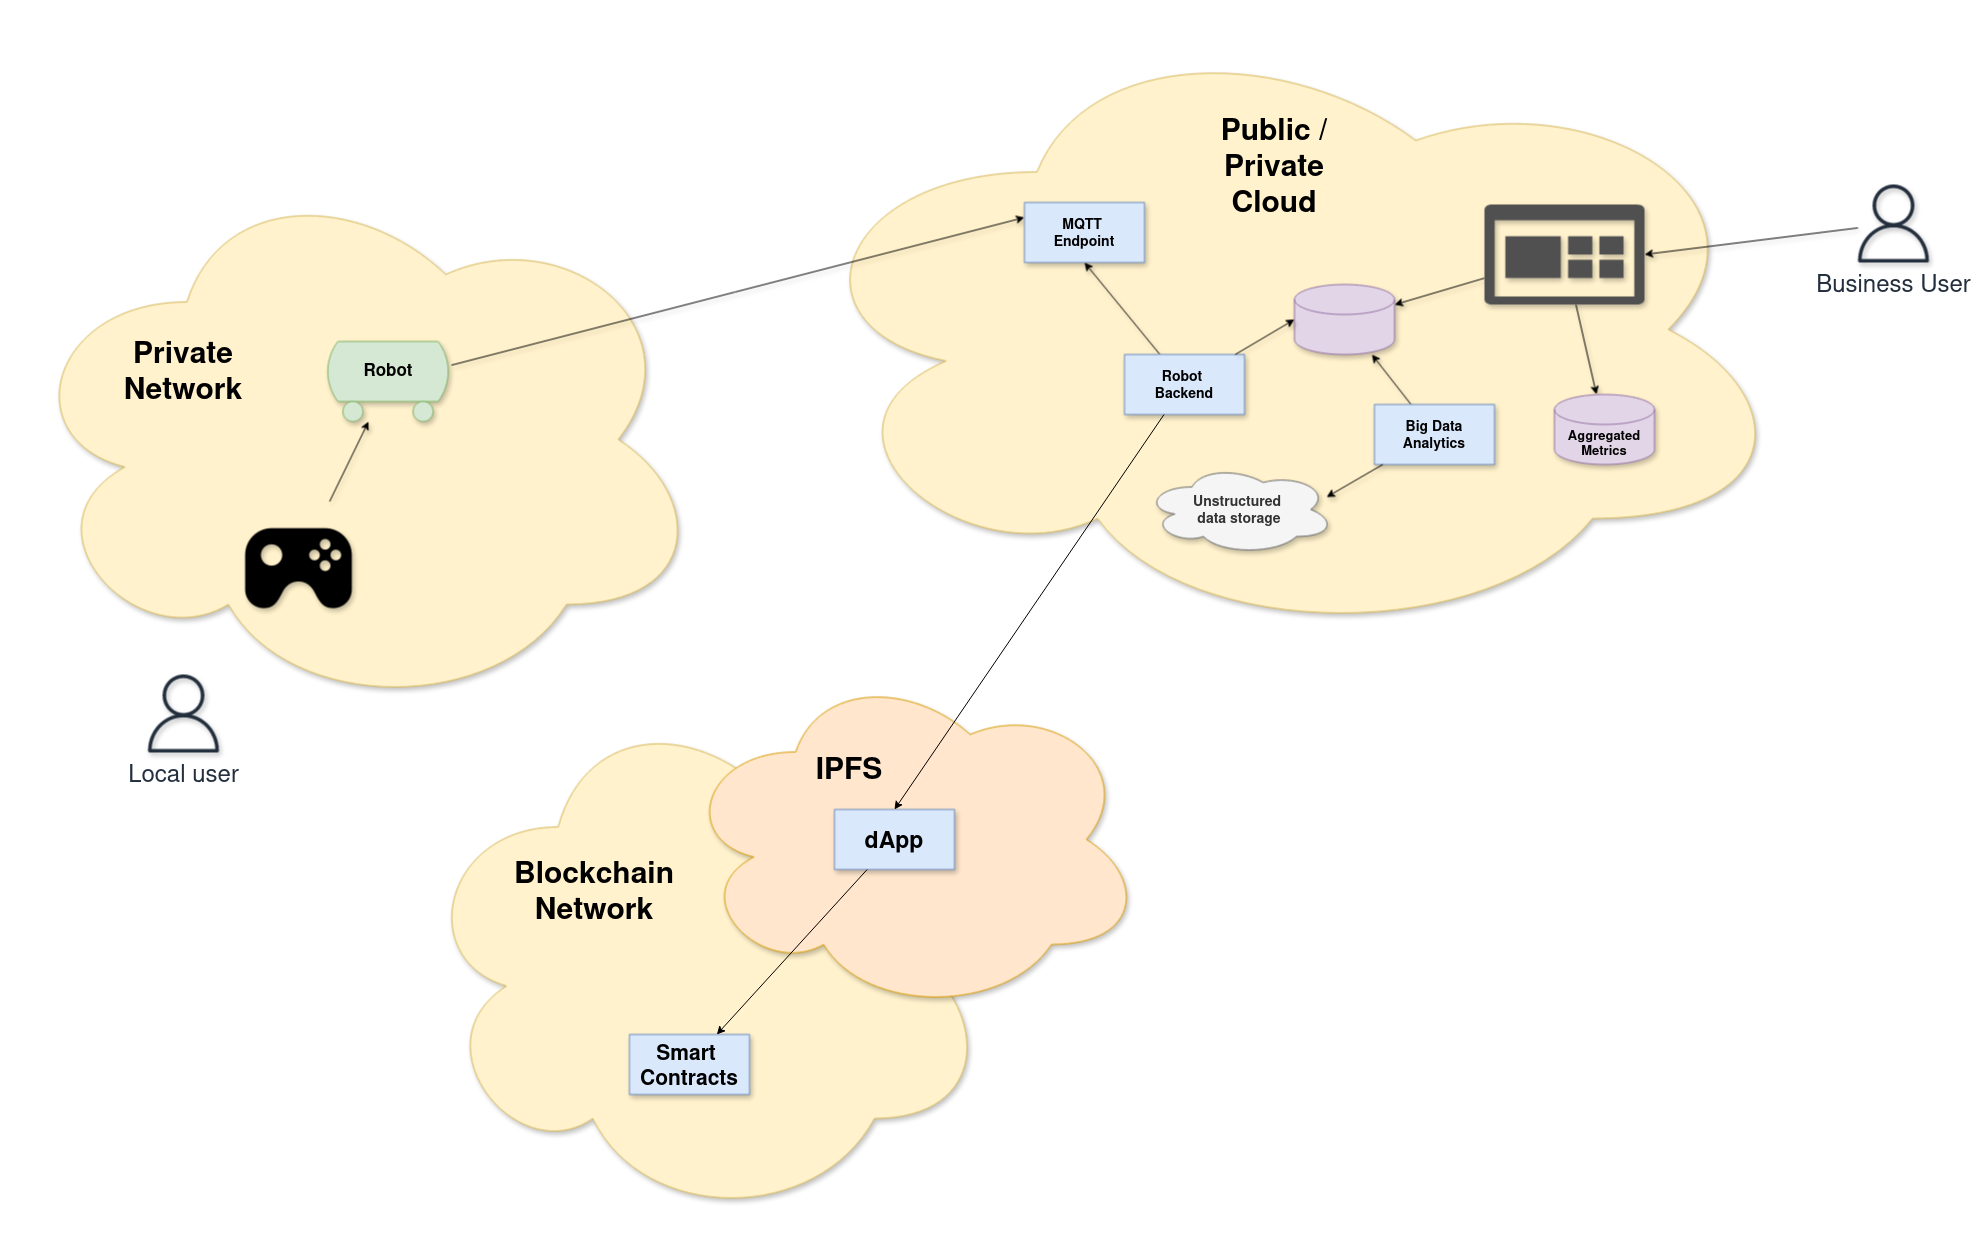

The diagram above was exported from draw.io. Its source (the exported page's mxGraphModel, read from the mxfile embedded in the PNG):
<mxGraphModel dx="2609" dy="2160" grid="1" gridSize="10" guides="1" tooltips="1" connect="1" arrows="1" fold="1" page="1" pageScale="1" pageWidth="850" pageHeight="1100" math="0" shadow="0">
  <root>
    <mxCell id="0" />
    <mxCell id="1" parent="0" />
    <mxCell id="FzcCRRscWS9St-bQxqSm-47" value="" style="ellipse;shape=cloud;whiteSpace=wrap;html=1;fillColor=#fff2cc;strokeColor=#d6b656;shadow=1;" parent="1" vertex="1">
      <mxGeometry x="-690" y="80" width="690" height="550" as="geometry" />
    </mxCell>
    <mxCell id="FzcCRRscWS9St-bQxqSm-4" value="" style="ellipse;shape=cloud;whiteSpace=wrap;html=1;fillColor=#fff2cc;strokeColor=#d6b656;shadow=1;" parent="1" vertex="1">
      <mxGeometry x="80" y="-70" width="1010" height="630" as="geometry" />
    </mxCell>
    <mxCell id="FzcCRRscWS9St-bQxqSm-12" style="rounded=0;orthogonalLoop=1;jettySize=auto;html=1;entryX=0;entryY=0.25;entryDx=0;entryDy=0;shadow=1;" parent="1" source="FzcCRRscWS9St-bQxqSm-8" target="FzcCRRscWS9St-bQxqSm-2" edge="1">
      <mxGeometry relative="1" as="geometry">
        <mxPoint x="240" y="206.66666666666652" as="sourcePoint" />
      </mxGeometry>
    </mxCell>
    <mxCell id="FzcCRRscWS9St-bQxqSm-9" style="rounded=0;orthogonalLoop=1;jettySize=auto;html=1;shadow=1;" parent="1" source="FzcCRRscWS9St-bQxqSm-7" target="FzcCRRscWS9St-bQxqSm-8" edge="1">
      <mxGeometry relative="1" as="geometry">
        <mxPoint x="-200" y="307" as="targetPoint" />
      </mxGeometry>
    </mxCell>
    <mxCell id="FzcCRRscWS9St-bQxqSm-7" value="" style="shape=image;html=1;verticalAlign=top;verticalLabelPosition=bottom;labelBackgroundColor=#ffffff;imageAspect=0;aspect=fixed;image=https://cdn2.iconfinder.com/data/icons/boxicons-solid-vol-2/24/bxs-joystick-128.png;shadow=1;" parent="1" vertex="1">
      <mxGeometry x="-470" y="417" width="128" height="128" as="geometry" />
    </mxCell>
    <mxCell id="FzcCRRscWS9St-bQxqSm-8" value="" style="verticalLabelPosition=bottom;outlineConnect=0;align=center;dashed=0;html=1;verticalAlign=top;shape=mxgraph.pid.misc.tank_car,_tank_wagon;fillColor=#d5e8d4;strokeColor=#82b366;shadow=1;" parent="1" vertex="1">
      <mxGeometry x="-380" y="257" width="127" height="80" as="geometry" />
    </mxCell>
    <mxCell id="FzcCRRscWS9St-bQxqSm-2" value="&lt;div style=&quot;font-size: 14px;&quot;&gt;MQTT&amp;nbsp;&lt;/div&gt;&lt;div style=&quot;font-size: 14px;&quot;&gt;Endpoint&lt;br style=&quot;font-size: 14px;&quot;&gt;&lt;/div&gt;" style="rounded=0;whiteSpace=wrap;html=1;fillColor=#dae8fc;strokeColor=#6c8ebf;shadow=1;fontSize=14;fontStyle=1" parent="1" vertex="1">
      <mxGeometry x="320" y="118" width="120" height="60" as="geometry" />
    </mxCell>
    <mxCell id="FzcCRRscWS9St-bQxqSm-13" value="" style="shape=cylinder3;whiteSpace=wrap;html=1;boundedLbl=1;backgroundOutline=1;size=15;fillColor=#e1d5e7;strokeColor=#9673a6;shadow=1;" parent="1" vertex="1">
      <mxGeometry x="590" y="200" width="100" height="70" as="geometry" />
    </mxCell>
    <mxCell id="FzcCRRscWS9St-bQxqSm-14" style="rounded=0;orthogonalLoop=1;jettySize=auto;html=1;entryX=0.5;entryY=1;entryDx=0;entryDy=0;shadow=1;" parent="1" source="FzcCRRscWS9St-bQxqSm-3" target="FzcCRRscWS9St-bQxqSm-2" edge="1">
      <mxGeometry relative="1" as="geometry" />
    </mxCell>
    <mxCell id="FzcCRRscWS9St-bQxqSm-3" value="&lt;div&gt;Robot&amp;nbsp;&lt;/div&gt;&lt;div&gt;Backend&lt;/div&gt;" style="rounded=0;whiteSpace=wrap;html=1;fillColor=#dae8fc;strokeColor=#6c8ebf;shadow=1;fontStyle=1;fontSize=14;" parent="1" vertex="1">
      <mxGeometry x="420" y="270" width="120" height="60" as="geometry" />
    </mxCell>
    <mxCell id="FzcCRRscWS9St-bQxqSm-29" value="Local user" style="outlineConnect=0;fontColor=#232F3E;gradientColor=none;fillColor=#232F3D;strokeColor=none;dashed=0;verticalLabelPosition=bottom;verticalAlign=top;align=center;html=1;fontSize=24;fontStyle=0;aspect=fixed;pointerEvents=1;shape=mxgraph.aws4.user;shadow=1;" parent="1" vertex="1">
      <mxGeometry x="-560" y="590" width="78" height="78" as="geometry" />
    </mxCell>
    <mxCell id="FzcCRRscWS9St-bQxqSm-30" value="Business User" style="outlineConnect=0;fontColor=#232F3E;gradientColor=none;fillColor=#232F3D;strokeColor=none;dashed=0;verticalLabelPosition=bottom;verticalAlign=top;align=center;html=1;fontSize=24;fontStyle=0;aspect=fixed;pointerEvents=1;shape=mxgraph.aws4.user;shadow=1;" parent="1" vertex="1">
      <mxGeometry x="1150" y="100" width="78" height="78" as="geometry" />
    </mxCell>
    <mxCell id="FzcCRRscWS9St-bQxqSm-31" style="rounded=0;orthogonalLoop=1;jettySize=auto;html=1;entryX=0;entryY=0.5;entryDx=0;entryDy=0;entryPerimeter=0;shadow=1;" parent="1" source="FzcCRRscWS9St-bQxqSm-3" target="FzcCRRscWS9St-bQxqSm-13" edge="1">
      <mxGeometry relative="1" as="geometry" />
    </mxCell>
    <mxCell id="FzcCRRscWS9St-bQxqSm-42" style="rounded=0;orthogonalLoop=1;jettySize=auto;html=1;shadow=1;" parent="1" source="FzcCRRscWS9St-bQxqSm-33" target="FzcCRRscWS9St-bQxqSm-41" edge="1">
      <mxGeometry relative="1" as="geometry" />
    </mxCell>
    <mxCell id="FzcCRRscWS9St-bQxqSm-43" style="rounded=0;orthogonalLoop=1;jettySize=auto;html=1;shadow=1;" parent="1" source="FzcCRRscWS9St-bQxqSm-33" target="FzcCRRscWS9St-bQxqSm-13" edge="1">
      <mxGeometry relative="1" as="geometry" />
    </mxCell>
    <mxCell id="FzcCRRscWS9St-bQxqSm-33" value="" style="pointerEvents=1;shadow=1;dashed=0;html=1;strokeColor=none;labelPosition=center;verticalLabelPosition=bottom;verticalAlign=top;align=center;fillColor=#505050;shape=mxgraph.mscae.oms.dashboard;" parent="1" vertex="1">
      <mxGeometry x="780" y="120" width="160" height="100" as="geometry" />
    </mxCell>
    <mxCell id="FzcCRRscWS9St-bQxqSm-39" style="rounded=0;orthogonalLoop=1;jettySize=auto;html=1;shadow=1;" parent="1" source="FzcCRRscWS9St-bQxqSm-34" target="FzcCRRscWS9St-bQxqSm-13" edge="1">
      <mxGeometry relative="1" as="geometry" />
    </mxCell>
    <mxCell id="FzcCRRscWS9St-bQxqSm-34" value="&lt;div style=&quot;font-size: 14px;&quot;&gt;Big Data&lt;/div&gt;&lt;div style=&quot;font-size: 14px;&quot;&gt;Analytics&lt;br style=&quot;font-size: 14px;&quot;&gt;&lt;/div&gt;" style="rounded=0;whiteSpace=wrap;html=1;fillColor=#dae8fc;strokeColor=#6c8ebf;shadow=1;fontSize=14;fontStyle=1" parent="1" vertex="1">
      <mxGeometry x="670" y="320" width="120" height="60" as="geometry" />
    </mxCell>
    <mxCell id="FzcCRRscWS9St-bQxqSm-35" value="&lt;div style=&quot;font-size: 14px;&quot;&gt;Unstructured&amp;nbsp;&lt;/div&gt;&lt;div style=&quot;font-size: 14px;&quot;&gt;data storage &lt;/div&gt;" style="ellipse;shape=cloud;whiteSpace=wrap;html=1;fillColor=#f5f5f5;fontColor=#333333;strokeColor=#666666;shadow=1;fontStyle=1;fontSize=14;" parent="1" vertex="1">
      <mxGeometry x="440" y="380" width="190" height="90" as="geometry" />
    </mxCell>
    <mxCell id="FzcCRRscWS9St-bQxqSm-40" style="rounded=0;orthogonalLoop=1;jettySize=auto;html=1;entryX=0.958;entryY=0.363;entryDx=0;entryDy=0;entryPerimeter=0;shadow=1;" parent="1" source="FzcCRRscWS9St-bQxqSm-34" target="FzcCRRscWS9St-bQxqSm-35" edge="1">
      <mxGeometry relative="1" as="geometry" />
    </mxCell>
    <mxCell id="FzcCRRscWS9St-bQxqSm-41" value="&lt;div style=&quot;font-size: 13px;&quot;&gt;Aggregated&lt;/div&gt;&lt;div style=&quot;font-size: 13px;&quot;&gt;Metrics&lt;br style=&quot;font-size: 13px;&quot;&gt;&lt;/div&gt;" style="shape=cylinder3;whiteSpace=wrap;html=1;boundedLbl=1;backgroundOutline=1;size=15;fillColor=#e1d5e7;strokeColor=#9673a6;shadow=1;fontStyle=1;fontSize=13;" parent="1" vertex="1">
      <mxGeometry x="850" y="310" width="100" height="70" as="geometry" />
    </mxCell>
    <mxCell id="FzcCRRscWS9St-bQxqSm-44" style="rounded=0;orthogonalLoop=1;jettySize=auto;html=1;entryX=1;entryY=0.5;entryDx=0;entryDy=0;entryPerimeter=0;shadow=1;" parent="1" source="FzcCRRscWS9St-bQxqSm-30" target="FzcCRRscWS9St-bQxqSm-33" edge="1">
      <mxGeometry relative="1" as="geometry" />
    </mxCell>
    <mxCell id="FzcCRRscWS9St-bQxqSm-45" value="Public / Private Cloud" style="text;html=1;align=center;verticalAlign=middle;whiteSpace=wrap;rounded=0;shadow=1;fontSize=30;fontStyle=1" parent="1" vertex="1">
      <mxGeometry x="500" y="40" width="140" height="80" as="geometry" />
    </mxCell>
    <mxCell id="FzcCRRscWS9St-bQxqSm-48" value="Private Network" style="text;html=1;align=center;verticalAlign=middle;whiteSpace=wrap;rounded=0;shadow=1;fontSize=30;fontStyle=1" parent="1" vertex="1">
      <mxGeometry x="-551" y="270" width="60" height="30" as="geometry" />
    </mxCell>
    <mxCell id="ZF25GOozzzJHfNbvSVKG-1" value="" style="ellipse;shape=cloud;whiteSpace=wrap;html=1;fillColor=#fff2cc;strokeColor=#d6b656;shadow=1;" vertex="1" parent="1">
      <mxGeometry x="-290" y="610" width="575" height="530" as="geometry" />
    </mxCell>
    <mxCell id="ZF25GOozzzJHfNbvSVKG-3" value="Blockchain Network" style="text;html=1;align=center;verticalAlign=middle;whiteSpace=wrap;rounded=0;shadow=1;fontSize=30;fontStyle=1" vertex="1" parent="1">
      <mxGeometry x="-155" y="790" width="90" height="30" as="geometry" />
    </mxCell>
    <mxCell id="ZF25GOozzzJHfNbvSVKG-4" value="&lt;div style=&quot;font-size: 21px;&quot;&gt;Smart&amp;nbsp;&lt;/div&gt;&lt;div style=&quot;font-size: 21px;&quot;&gt;Contracts&lt;/div&gt;" style="rounded=0;whiteSpace=wrap;html=1;fillColor=#dae8fc;strokeColor=#6c8ebf;shadow=1;fontSize=21;fontStyle=1" vertex="1" parent="1">
      <mxGeometry x="-75" y="950" width="120" height="60" as="geometry" />
    </mxCell>
    <mxCell id="ZF25GOozzzJHfNbvSVKG-9" value="Robot" style="text;html=1;align=center;verticalAlign=middle;whiteSpace=wrap;rounded=0;fontSize=17;fontStyle=1" vertex="1" parent="1">
      <mxGeometry x="-346.5" y="270" width="60" height="30" as="geometry" />
    </mxCell>
    <mxCell id="upMsxJyLBYoJnwyYanjh-1" value="" style="ellipse;shape=cloud;whiteSpace=wrap;html=1;fillColor=#ffe6cc;strokeColor=#d79b00;shadow=1;" vertex="1" parent="1">
      <mxGeometry x="-25" y="580" width="465" height="350" as="geometry" />
    </mxCell>
    <mxCell id="upMsxJyLBYoJnwyYanjh-2" value="IPFS" style="text;html=1;align=center;verticalAlign=middle;whiteSpace=wrap;rounded=0;shadow=1;fontSize=30;fontStyle=1" vertex="1" parent="1">
      <mxGeometry x="100" y="668" width="90" height="30" as="geometry" />
    </mxCell>
    <mxCell id="ZF25GOozzzJHfNbvSVKG-2" value="dApp" style="rounded=0;whiteSpace=wrap;html=1;fillColor=#dae8fc;strokeColor=#6c8ebf;shadow=1;fontSize=23;fontStyle=1" vertex="1" parent="1">
      <mxGeometry x="130" y="725" width="120" height="60" as="geometry" />
    </mxCell>
    <mxCell id="ZF25GOozzzJHfNbvSVKG-8" style="rounded=0;orthogonalLoop=1;jettySize=auto;html=1;entryX=0.5;entryY=0;entryDx=0;entryDy=0;" edge="1" parent="1" source="FzcCRRscWS9St-bQxqSm-3" target="ZF25GOozzzJHfNbvSVKG-2">
      <mxGeometry relative="1" as="geometry" />
    </mxCell>
    <mxCell id="ZF25GOozzzJHfNbvSVKG-5" style="rounded=0;orthogonalLoop=1;jettySize=auto;html=1;" edge="1" parent="1" source="ZF25GOozzzJHfNbvSVKG-2" target="ZF25GOozzzJHfNbvSVKG-4">
      <mxGeometry relative="1" as="geometry" />
    </mxCell>
  </root>
</mxGraphModel>